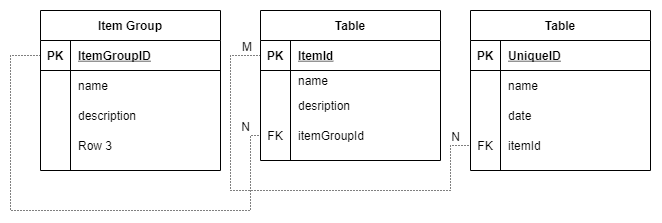

The diagram above was exported from draw.io. Its source (the exported page's mxGraphModel, read from the mxfile embedded in the PNG):
<mxGraphModel dx="939" dy="996" grid="1" gridSize="10" guides="1" tooltips="1" connect="1" arrows="1" fold="1" page="1" pageScale="1" pageWidth="850" pageHeight="1100" math="0" shadow="0">
  <root>
    <mxCell id="0" />
    <mxCell id="1" parent="0" />
    <mxCell id="_9uqTeJ7cp6FQi4H5aXL-1" value="Table" style="shape=table;startSize=30;container=1;collapsible=1;childLayout=tableLayout;fixedRows=1;rowLines=0;fontStyle=1;align=center;resizeLast=1;" vertex="1" parent="1">
      <mxGeometry x="360" y="330" width="180" height="150" as="geometry" />
    </mxCell>
    <mxCell id="_9uqTeJ7cp6FQi4H5aXL-2" value="" style="shape=partialRectangle;collapsible=0;dropTarget=0;pointerEvents=0;fillColor=none;top=0;left=0;bottom=1;right=0;points=[[0,0.5],[1,0.5]];portConstraint=eastwest;" vertex="1" parent="_9uqTeJ7cp6FQi4H5aXL-1">
      <mxGeometry y="30" width="180" height="30" as="geometry" />
    </mxCell>
    <mxCell id="_9uqTeJ7cp6FQi4H5aXL-3" value="PK" style="shape=partialRectangle;connectable=0;fillColor=none;top=0;left=0;bottom=0;right=0;fontStyle=1;overflow=hidden;" vertex="1" parent="_9uqTeJ7cp6FQi4H5aXL-2">
      <mxGeometry width="30" height="30" as="geometry">
        <mxRectangle width="30" height="30" as="alternateBounds" />
      </mxGeometry>
    </mxCell>
    <mxCell id="_9uqTeJ7cp6FQi4H5aXL-4" value="ItemId" style="shape=partialRectangle;connectable=0;fillColor=none;top=0;left=0;bottom=0;right=0;align=left;spacingLeft=6;fontStyle=5;overflow=hidden;" vertex="1" parent="_9uqTeJ7cp6FQi4H5aXL-2">
      <mxGeometry x="30" width="150" height="30" as="geometry">
        <mxRectangle width="150" height="30" as="alternateBounds" />
      </mxGeometry>
    </mxCell>
    <mxCell id="_9uqTeJ7cp6FQi4H5aXL-5" value="" style="shape=partialRectangle;collapsible=0;dropTarget=0;pointerEvents=0;fillColor=none;top=0;left=0;bottom=0;right=0;points=[[0,0.5],[1,0.5]];portConstraint=eastwest;" vertex="1" parent="_9uqTeJ7cp6FQi4H5aXL-1">
      <mxGeometry y="60" width="180" height="20" as="geometry" />
    </mxCell>
    <mxCell id="_9uqTeJ7cp6FQi4H5aXL-6" value="" style="shape=partialRectangle;connectable=0;fillColor=none;top=0;left=0;bottom=0;right=0;editable=1;overflow=hidden;" vertex="1" parent="_9uqTeJ7cp6FQi4H5aXL-5">
      <mxGeometry width="30" height="20" as="geometry">
        <mxRectangle width="30" height="20" as="alternateBounds" />
      </mxGeometry>
    </mxCell>
    <mxCell id="_9uqTeJ7cp6FQi4H5aXL-7" value="name" style="shape=partialRectangle;connectable=0;fillColor=none;top=0;left=0;bottom=0;right=0;align=left;spacingLeft=6;overflow=hidden;" vertex="1" parent="_9uqTeJ7cp6FQi4H5aXL-5">
      <mxGeometry x="30" width="150" height="20" as="geometry">
        <mxRectangle width="150" height="20" as="alternateBounds" />
      </mxGeometry>
    </mxCell>
    <mxCell id="_9uqTeJ7cp6FQi4H5aXL-8" value="" style="shape=partialRectangle;collapsible=0;dropTarget=0;pointerEvents=0;fillColor=none;top=0;left=0;bottom=0;right=0;points=[[0,0.5],[1,0.5]];portConstraint=eastwest;" vertex="1" parent="_9uqTeJ7cp6FQi4H5aXL-1">
      <mxGeometry y="80" width="180" height="30" as="geometry" />
    </mxCell>
    <mxCell id="_9uqTeJ7cp6FQi4H5aXL-9" value="" style="shape=partialRectangle;connectable=0;fillColor=none;top=0;left=0;bottom=0;right=0;editable=1;overflow=hidden;" vertex="1" parent="_9uqTeJ7cp6FQi4H5aXL-8">
      <mxGeometry width="30" height="30" as="geometry">
        <mxRectangle width="30" height="30" as="alternateBounds" />
      </mxGeometry>
    </mxCell>
    <mxCell id="_9uqTeJ7cp6FQi4H5aXL-10" value="desription" style="shape=partialRectangle;connectable=0;fillColor=none;top=0;left=0;bottom=0;right=0;align=left;spacingLeft=6;overflow=hidden;" vertex="1" parent="_9uqTeJ7cp6FQi4H5aXL-8">
      <mxGeometry x="30" width="150" height="30" as="geometry">
        <mxRectangle width="150" height="30" as="alternateBounds" />
      </mxGeometry>
    </mxCell>
    <mxCell id="_9uqTeJ7cp6FQi4H5aXL-11" value="" style="shape=partialRectangle;collapsible=0;dropTarget=0;pointerEvents=0;fillColor=none;top=0;left=0;bottom=0;right=0;points=[[0,0.5],[1,0.5]];portConstraint=eastwest;" vertex="1" parent="_9uqTeJ7cp6FQi4H5aXL-1">
      <mxGeometry y="110" width="180" height="30" as="geometry" />
    </mxCell>
    <mxCell id="_9uqTeJ7cp6FQi4H5aXL-12" value="FK" style="shape=partialRectangle;connectable=0;fillColor=none;top=0;left=0;bottom=0;right=0;editable=1;overflow=hidden;" vertex="1" parent="_9uqTeJ7cp6FQi4H5aXL-11">
      <mxGeometry width="30" height="30" as="geometry">
        <mxRectangle width="30" height="30" as="alternateBounds" />
      </mxGeometry>
    </mxCell>
    <mxCell id="_9uqTeJ7cp6FQi4H5aXL-13" value="itemGroupId" style="shape=partialRectangle;connectable=0;fillColor=none;top=0;left=0;bottom=0;right=0;align=left;spacingLeft=6;overflow=hidden;" vertex="1" parent="_9uqTeJ7cp6FQi4H5aXL-11">
      <mxGeometry x="30" width="150" height="30" as="geometry">
        <mxRectangle width="150" height="30" as="alternateBounds" />
      </mxGeometry>
    </mxCell>
    <mxCell id="_9uqTeJ7cp6FQi4H5aXL-14" value="Table" style="shape=table;startSize=30;container=1;collapsible=1;childLayout=tableLayout;fixedRows=1;rowLines=0;fontStyle=1;align=center;resizeLast=1;" vertex="1" parent="1">
      <mxGeometry x="570" y="330" width="180" height="160" as="geometry" />
    </mxCell>
    <mxCell id="_9uqTeJ7cp6FQi4H5aXL-15" value="" style="shape=partialRectangle;collapsible=0;dropTarget=0;pointerEvents=0;fillColor=none;top=0;left=0;bottom=1;right=0;points=[[0,0.5],[1,0.5]];portConstraint=eastwest;" vertex="1" parent="_9uqTeJ7cp6FQi4H5aXL-14">
      <mxGeometry y="30" width="180" height="30" as="geometry" />
    </mxCell>
    <mxCell id="_9uqTeJ7cp6FQi4H5aXL-16" value="PK" style="shape=partialRectangle;connectable=0;fillColor=none;top=0;left=0;bottom=0;right=0;fontStyle=1;overflow=hidden;" vertex="1" parent="_9uqTeJ7cp6FQi4H5aXL-15">
      <mxGeometry width="30" height="30" as="geometry">
        <mxRectangle width="30" height="30" as="alternateBounds" />
      </mxGeometry>
    </mxCell>
    <mxCell id="_9uqTeJ7cp6FQi4H5aXL-17" value="UniqueID" style="shape=partialRectangle;connectable=0;fillColor=none;top=0;left=0;bottom=0;right=0;align=left;spacingLeft=6;fontStyle=5;overflow=hidden;" vertex="1" parent="_9uqTeJ7cp6FQi4H5aXL-15">
      <mxGeometry x="30" width="150" height="30" as="geometry">
        <mxRectangle width="150" height="30" as="alternateBounds" />
      </mxGeometry>
    </mxCell>
    <mxCell id="_9uqTeJ7cp6FQi4H5aXL-18" value="" style="shape=partialRectangle;collapsible=0;dropTarget=0;pointerEvents=0;fillColor=none;top=0;left=0;bottom=0;right=0;points=[[0,0.5],[1,0.5]];portConstraint=eastwest;" vertex="1" parent="_9uqTeJ7cp6FQi4H5aXL-14">
      <mxGeometry y="60" width="180" height="30" as="geometry" />
    </mxCell>
    <mxCell id="_9uqTeJ7cp6FQi4H5aXL-19" value="" style="shape=partialRectangle;connectable=0;fillColor=none;top=0;left=0;bottom=0;right=0;editable=1;overflow=hidden;" vertex="1" parent="_9uqTeJ7cp6FQi4H5aXL-18">
      <mxGeometry width="30" height="30" as="geometry">
        <mxRectangle width="30" height="30" as="alternateBounds" />
      </mxGeometry>
    </mxCell>
    <mxCell id="_9uqTeJ7cp6FQi4H5aXL-20" value="name" style="shape=partialRectangle;connectable=0;fillColor=none;top=0;left=0;bottom=0;right=0;align=left;spacingLeft=6;overflow=hidden;" vertex="1" parent="_9uqTeJ7cp6FQi4H5aXL-18">
      <mxGeometry x="30" width="150" height="30" as="geometry">
        <mxRectangle width="150" height="30" as="alternateBounds" />
      </mxGeometry>
    </mxCell>
    <mxCell id="_9uqTeJ7cp6FQi4H5aXL-21" value="" style="shape=partialRectangle;collapsible=0;dropTarget=0;pointerEvents=0;fillColor=none;top=0;left=0;bottom=0;right=0;points=[[0,0.5],[1,0.5]];portConstraint=eastwest;" vertex="1" parent="_9uqTeJ7cp6FQi4H5aXL-14">
      <mxGeometry y="90" width="180" height="30" as="geometry" />
    </mxCell>
    <mxCell id="_9uqTeJ7cp6FQi4H5aXL-22" value="" style="shape=partialRectangle;connectable=0;fillColor=none;top=0;left=0;bottom=0;right=0;editable=1;overflow=hidden;" vertex="1" parent="_9uqTeJ7cp6FQi4H5aXL-21">
      <mxGeometry width="30" height="30" as="geometry">
        <mxRectangle width="30" height="30" as="alternateBounds" />
      </mxGeometry>
    </mxCell>
    <mxCell id="_9uqTeJ7cp6FQi4H5aXL-23" value="date" style="shape=partialRectangle;connectable=0;fillColor=none;top=0;left=0;bottom=0;right=0;align=left;spacingLeft=6;overflow=hidden;" vertex="1" parent="_9uqTeJ7cp6FQi4H5aXL-21">
      <mxGeometry x="30" width="150" height="30" as="geometry">
        <mxRectangle width="150" height="30" as="alternateBounds" />
      </mxGeometry>
    </mxCell>
    <mxCell id="_9uqTeJ7cp6FQi4H5aXL-24" value="" style="shape=partialRectangle;collapsible=0;dropTarget=0;pointerEvents=0;fillColor=none;top=0;left=0;bottom=0;right=0;points=[[0,0.5],[1,0.5]];portConstraint=eastwest;" vertex="1" parent="_9uqTeJ7cp6FQi4H5aXL-14">
      <mxGeometry y="120" width="180" height="30" as="geometry" />
    </mxCell>
    <mxCell id="_9uqTeJ7cp6FQi4H5aXL-25" value="FK" style="shape=partialRectangle;connectable=0;fillColor=none;top=0;left=0;bottom=0;right=0;editable=1;overflow=hidden;" vertex="1" parent="_9uqTeJ7cp6FQi4H5aXL-24">
      <mxGeometry width="30" height="30" as="geometry">
        <mxRectangle width="30" height="30" as="alternateBounds" />
      </mxGeometry>
    </mxCell>
    <mxCell id="_9uqTeJ7cp6FQi4H5aXL-26" value="itemId" style="shape=partialRectangle;connectable=0;fillColor=none;top=0;left=0;bottom=0;right=0;align=left;spacingLeft=6;overflow=hidden;" vertex="1" parent="_9uqTeJ7cp6FQi4H5aXL-24">
      <mxGeometry x="30" width="150" height="30" as="geometry">
        <mxRectangle width="150" height="30" as="alternateBounds" />
      </mxGeometry>
    </mxCell>
    <mxCell id="_9uqTeJ7cp6FQi4H5aXL-27" value="Item Group" style="shape=table;startSize=30;container=1;collapsible=1;childLayout=tableLayout;fixedRows=1;rowLines=0;fontStyle=1;align=center;resizeLast=1;" vertex="1" parent="1">
      <mxGeometry x="140" y="330" width="180" height="160" as="geometry" />
    </mxCell>
    <mxCell id="_9uqTeJ7cp6FQi4H5aXL-28" value="" style="shape=partialRectangle;collapsible=0;dropTarget=0;pointerEvents=0;fillColor=none;top=0;left=0;bottom=1;right=0;points=[[0,0.5],[1,0.5]];portConstraint=eastwest;" vertex="1" parent="_9uqTeJ7cp6FQi4H5aXL-27">
      <mxGeometry y="30" width="180" height="30" as="geometry" />
    </mxCell>
    <mxCell id="_9uqTeJ7cp6FQi4H5aXL-29" value="PK" style="shape=partialRectangle;connectable=0;fillColor=none;top=0;left=0;bottom=0;right=0;fontStyle=1;overflow=hidden;" vertex="1" parent="_9uqTeJ7cp6FQi4H5aXL-28">
      <mxGeometry width="30" height="30" as="geometry">
        <mxRectangle width="30" height="30" as="alternateBounds" />
      </mxGeometry>
    </mxCell>
    <mxCell id="_9uqTeJ7cp6FQi4H5aXL-30" value="ItemGroupID" style="shape=partialRectangle;connectable=0;fillColor=none;top=0;left=0;bottom=0;right=0;align=left;spacingLeft=6;fontStyle=5;overflow=hidden;" vertex="1" parent="_9uqTeJ7cp6FQi4H5aXL-28">
      <mxGeometry x="30" width="150" height="30" as="geometry">
        <mxRectangle width="150" height="30" as="alternateBounds" />
      </mxGeometry>
    </mxCell>
    <mxCell id="_9uqTeJ7cp6FQi4H5aXL-31" value="" style="shape=partialRectangle;collapsible=0;dropTarget=0;pointerEvents=0;fillColor=none;top=0;left=0;bottom=0;right=0;points=[[0,0.5],[1,0.5]];portConstraint=eastwest;" vertex="1" parent="_9uqTeJ7cp6FQi4H5aXL-27">
      <mxGeometry y="60" width="180" height="30" as="geometry" />
    </mxCell>
    <mxCell id="_9uqTeJ7cp6FQi4H5aXL-32" value="" style="shape=partialRectangle;connectable=0;fillColor=none;top=0;left=0;bottom=0;right=0;editable=1;overflow=hidden;" vertex="1" parent="_9uqTeJ7cp6FQi4H5aXL-31">
      <mxGeometry width="30" height="30" as="geometry">
        <mxRectangle width="30" height="30" as="alternateBounds" />
      </mxGeometry>
    </mxCell>
    <mxCell id="_9uqTeJ7cp6FQi4H5aXL-33" value="name" style="shape=partialRectangle;connectable=0;fillColor=none;top=0;left=0;bottom=0;right=0;align=left;spacingLeft=6;overflow=hidden;" vertex="1" parent="_9uqTeJ7cp6FQi4H5aXL-31">
      <mxGeometry x="30" width="150" height="30" as="geometry">
        <mxRectangle width="150" height="30" as="alternateBounds" />
      </mxGeometry>
    </mxCell>
    <mxCell id="_9uqTeJ7cp6FQi4H5aXL-34" value="" style="shape=partialRectangle;collapsible=0;dropTarget=0;pointerEvents=0;fillColor=none;top=0;left=0;bottom=0;right=0;points=[[0,0.5],[1,0.5]];portConstraint=eastwest;" vertex="1" parent="_9uqTeJ7cp6FQi4H5aXL-27">
      <mxGeometry y="90" width="180" height="30" as="geometry" />
    </mxCell>
    <mxCell id="_9uqTeJ7cp6FQi4H5aXL-35" value="" style="shape=partialRectangle;connectable=0;fillColor=none;top=0;left=0;bottom=0;right=0;editable=1;overflow=hidden;" vertex="1" parent="_9uqTeJ7cp6FQi4H5aXL-34">
      <mxGeometry width="30" height="30" as="geometry">
        <mxRectangle width="30" height="30" as="alternateBounds" />
      </mxGeometry>
    </mxCell>
    <mxCell id="_9uqTeJ7cp6FQi4H5aXL-36" value="description" style="shape=partialRectangle;connectable=0;fillColor=none;top=0;left=0;bottom=0;right=0;align=left;spacingLeft=6;overflow=hidden;" vertex="1" parent="_9uqTeJ7cp6FQi4H5aXL-34">
      <mxGeometry x="30" width="150" height="30" as="geometry">
        <mxRectangle width="150" height="30" as="alternateBounds" />
      </mxGeometry>
    </mxCell>
    <mxCell id="_9uqTeJ7cp6FQi4H5aXL-37" value="" style="shape=partialRectangle;collapsible=0;dropTarget=0;pointerEvents=0;fillColor=none;top=0;left=0;bottom=0;right=0;points=[[0,0.5],[1,0.5]];portConstraint=eastwest;" vertex="1" parent="_9uqTeJ7cp6FQi4H5aXL-27">
      <mxGeometry y="120" width="180" height="30" as="geometry" />
    </mxCell>
    <mxCell id="_9uqTeJ7cp6FQi4H5aXL-38" value="" style="shape=partialRectangle;connectable=0;fillColor=none;top=0;left=0;bottom=0;right=0;editable=1;overflow=hidden;" vertex="1" parent="_9uqTeJ7cp6FQi4H5aXL-37">
      <mxGeometry width="30" height="30" as="geometry">
        <mxRectangle width="30" height="30" as="alternateBounds" />
      </mxGeometry>
    </mxCell>
    <mxCell id="_9uqTeJ7cp6FQi4H5aXL-39" value="Row 3" style="shape=partialRectangle;connectable=0;fillColor=none;top=0;left=0;bottom=0;right=0;align=left;spacingLeft=6;overflow=hidden;" vertex="1" parent="_9uqTeJ7cp6FQi4H5aXL-37">
      <mxGeometry x="30" width="150" height="30" as="geometry">
        <mxRectangle width="150" height="30" as="alternateBounds" />
      </mxGeometry>
    </mxCell>
    <mxCell id="_9uqTeJ7cp6FQi4H5aXL-40" value="" style="endArrow=none;html=1;rounded=0;dashed=1;dashPattern=1 2;edgeStyle=orthogonalEdgeStyle;entryX=0;entryY=0.5;entryDx=0;entryDy=0;exitX=0;exitY=0.5;exitDx=0;exitDy=0;" edge="1" parent="1" source="_9uqTeJ7cp6FQi4H5aXL-28" target="_9uqTeJ7cp6FQi4H5aXL-11">
      <mxGeometry relative="1" as="geometry">
        <mxPoint x="-30" y="470" as="sourcePoint" />
        <mxPoint x="130" y="470" as="targetPoint" />
        <Array as="points">
          <mxPoint x="110" y="375" />
          <mxPoint x="110" y="530" />
          <mxPoint x="350" y="530" />
          <mxPoint x="350" y="455" />
        </Array>
      </mxGeometry>
    </mxCell>
    <mxCell id="_9uqTeJ7cp6FQi4H5aXL-41" value="N" style="resizable=0;html=1;align=right;verticalAlign=bottom;" connectable="0" vertex="1" parent="_9uqTeJ7cp6FQi4H5aXL-40">
      <mxGeometry x="1" relative="1" as="geometry">
        <mxPoint x="-10" as="offset" />
      </mxGeometry>
    </mxCell>
    <mxCell id="_9uqTeJ7cp6FQi4H5aXL-44" value="" style="endArrow=none;html=1;rounded=0;dashed=1;dashPattern=1 2;edgeStyle=orthogonalEdgeStyle;entryX=0;entryY=0.5;entryDx=0;entryDy=0;exitX=0;exitY=0.5;exitDx=0;exitDy=0;" edge="1" parent="1" source="_9uqTeJ7cp6FQi4H5aXL-2" target="_9uqTeJ7cp6FQi4H5aXL-24">
      <mxGeometry relative="1" as="geometry">
        <mxPoint x="70" y="620" as="sourcePoint" />
        <mxPoint x="80" y="930" as="targetPoint" />
        <Array as="points">
          <mxPoint x="330" y="375" />
          <mxPoint x="330" y="510" />
          <mxPoint x="550" y="510" />
          <mxPoint x="550" y="465" />
        </Array>
      </mxGeometry>
    </mxCell>
    <mxCell id="_9uqTeJ7cp6FQi4H5aXL-45" value="M" style="resizable=0;html=1;align=left;verticalAlign=bottom;" connectable="0" vertex="1" parent="_9uqTeJ7cp6FQi4H5aXL-44">
      <mxGeometry x="-1" relative="1" as="geometry">
        <mxPoint x="-20" as="offset" />
      </mxGeometry>
    </mxCell>
    <mxCell id="_9uqTeJ7cp6FQi4H5aXL-46" value="N" style="resizable=0;html=1;align=right;verticalAlign=bottom;" connectable="0" vertex="1" parent="_9uqTeJ7cp6FQi4H5aXL-44">
      <mxGeometry x="1" relative="1" as="geometry">
        <mxPoint x="-10" as="offset" />
      </mxGeometry>
    </mxCell>
  </root>
</mxGraphModel>